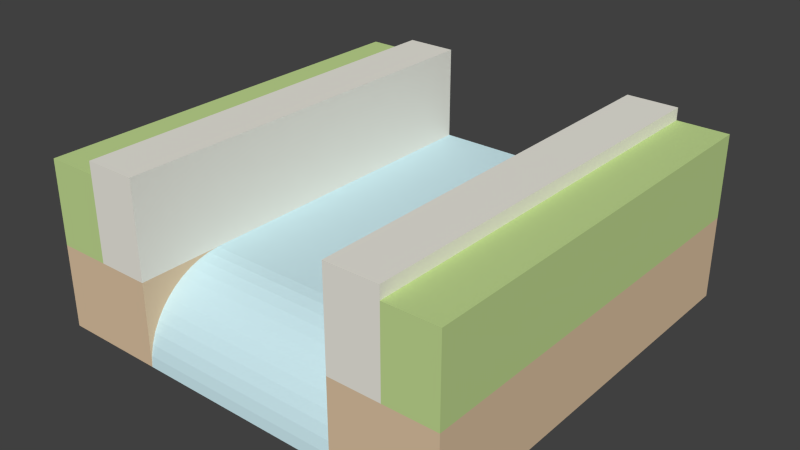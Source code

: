 # Source: water-waterfallTop_curb.blend  (saved by Blender 2.73.0; exported with 4.5.12 LTS)
import bpy
from mathutils import Matrix  # noqa: F401  (used for matrix-valued properties, if any)

bpy.ops.wm.read_factory_settings(use_empty=True)
scene = bpy.context.scene
scene.name = 'Scene'

# ---- collections
col_collection_1 = bpy.data.collections.new('Collection 1'); scene.collection.children.link(col_collection_1)

# ---- materials (node trees are filled in below, after node groups)
mat_brown_001 = bpy.data.materials.new('Brown.001')
mat_brown_001.alpha_threshold = 0.0
mat_brown_001.use_transparent_shadow = False
mat_brown_001.diffuse_color = (0.7294, 0.549, 0.3647, 1.0)
mat_brown_001.specular_color = (0.3294, 0.3294, 0.3294)
mat_brown_001.roughness = 0.5
mat_3_001 = bpy.data.materials.new('_3.001')
mat_3_001.alpha_threshold = 0.0
mat_3_001.use_transparent_shadow = False
mat_3_001.diffuse_color = (0.6118, 0.8314, 0.8863, 1.0)
mat_3_001.specular_color = (0.3294, 0.3294, 0.3294)
mat_3_001.roughness = 0.5
mat_2 = bpy.data.materials.new('_2')
mat_2.alpha_threshold = 0.0
mat_2.use_transparent_shadow = False
mat_2.diffuse_color = (0.8471, 0.8275, 0.749, 1.0)
mat_2.specular_color = (0.3294, 0.3294, 0.3294)
mat_2.roughness = 0.5
mat_green_001 = bpy.data.materials.new('Green.001')
mat_green_001.alpha_threshold = 0.0
mat_green_001.use_transparent_shadow = False
mat_green_001.diffuse_color = (0.5412, 0.7098, 0.2863, 1.0)
mat_green_001.specular_color = (0.3294, 0.3294, 0.3294)
mat_green_001.roughness = 0.5

# ---- material node trees

# ---- world
world_world = bpy.data.worlds.new('World'); scene.world = world_world
world_world.color = (0.05088, 0.05088, 0.05088)
world_world.use_sun_shadow = False
world_world.sun_shadow_jitter_overblur = 0.0
world_world.cycles.sampling_method = 'MANUAL'
world_world.cycles.sample_map_resolution = 256

# ---- meshes
me_group47 = bpy.data.meshes.new('Group47')
me_group47.from_pydata([(0.2536, 0.6837, -0.1858), (0.2536, -0.3163, -0.1858), (0.2536, -0.1163, -0.1858), (0.2536, 0.6837, 0.2442), (0.2536, 0.6837, 0.01424), (0.2536, -0.3163, 0.2442), (0.2536, -0.3163, 0.01424), (0.3786, -0.3163, 0.2142), (0.5036, 0.6837, -0.1858), (0.5036, -0.3163, -0.1858), (0.5036, 0.6837, 0.01424), (0.3786, 0.6837, 0.2142), (0.5036, -0.3163, 0.2142), (0.5036, -0.3163, 0.01424), (0.5036, 0.6837, 0.2142), (0.3786, 0.6837, 0.2442), (0.3786, -0.3163, 0.2442), (0.2536, -0.3085, -0.1345), (0.2536, -0.1921, -0.002262), (0.2536, -0.1676, 0.006438), (-0.2464, -0.314, -0.1599), (-0.2464, -0.1163, -0.1858), (0.2536, -0.314, -0.1599), (-0.2464, -0.3085, -0.1345), (-0.2464, -0.2998, -0.11), (0.2536, -0.2998, -0.11), (-0.2464, -0.288, -0.08678), (0.2536, -0.288, -0.08678), (0.2536, -0.2735, -0.06525), (-0.2464, -0.2735, -0.06525), (0.2536, -0.2563, -0.04574), (0.2536, -0.2368, -0.02856), (0.2536, -0.2153, -0.01399), (-0.2464, -0.2153, -0.01399), (0.2536, -0.1422, 0.01197), (-0.2464, -0.1163, 0.01424), (-0.4964, 0.6837, -0.1858), (-0.2464, 0.6837, -0.1858), (-0.2464, -0.1676, 0.006438), (-0.2464, -0.1921, -0.002262), (-0.2464, -0.2563, -0.04574), (-0.4964, -0.3163, -0.1858), (-0.4964, -0.3163, 0.01424), (-0.4964, 0.6837, 0.01424), (-0.3714, 0.6837, 0.2142), (-0.3714, -0.3163, 0.2142), (-0.4964, -0.3163, 0.2142), (-0.2464, -0.3163, 0.2442), (-0.2464, -0.3163, 0.01424), (-0.2464, 0.6837, 0.2442), (-0.2464, 0.6837, 0.01424), (-0.3714, 0.6837, 0.2442), (-0.3714, -0.3163, 0.2442), (-0.2464, -0.1422, 0.01197), (-0.2464, -0.2368, -0.02856), (-0.4964, 0.6837, 0.2142), (-0.2464, -0.3163, -0.1858), (0.2536, -0.1163, 0.01424), (-0.2464, -0.3163, 0.2142), (0.2536, -0.3163, 0.2142), (0.3786, -0.3163, 0.01424), (-0.3714, -0.3163, 0.01424)], [], [(0, 1, 2), (56, 1, 22, 20), (26, 24, 25, 27), (22, 17, 23, 20), (19, 38, 39, 18), (37, 21, 56, 41, 36), (6, 4, 57), (0, 2, 21, 37), (50, 37, 36, 43), (32, 18, 39, 33), (12, 14, 11, 7), (6, 13, 10, 4), (31, 32, 33, 54), (24, 26, 29, 40, 54, 33, 39, 38, 53, 35, 48, 56, 20, 23), (6, 57, 34, 19, 18, 32, 31, 30, 28, 27, 25, 17, 22, 1), (61, 48, 58, 45), (5, 3, 4, 6, 59), (50, 43, 55, 44, 51, 49), (5, 16, 15, 3), (23, 24, 26, 29, 40, 54, 33, 39, 38, 53, 35, 21, 56, 20), (45, 52, 51, 44), (28, 30, 40, 29), (2, 21, 35, 57), (57, 35, 53, 34), (31, 54, 40, 30), (0, 8, 9, 1), (11, 15, 16, 7), (57, 2, 0, 4), (17, 25, 24, 23), (43, 36, 41, 42), (55, 43, 42, 46), (48, 42, 41, 56), (50, 4, 0, 37), (2, 1, 22, 17, 25, 27, 28, 30, 31, 32, 18, 19, 34, 57), (48, 50, 49, 47, 58), (10, 4, 3, 15, 11, 14), (19, 34, 53, 38), (1, 9, 13, 6), (8, 10, 13, 9), (12, 13, 10, 14), (21, 35, 50, 37), (4, 10, 8, 0), (45, 58, 47, 52), (46, 45, 44, 55), (42, 48, 35, 50, 43), (56, 21, 2, 1), (47, 49, 51, 52), (50, 35, 57, 4), (27, 28, 29, 26), (7, 16, 5, 59), (45, 46, 42, 61), (60, 7, 59, 6), (13, 12, 7, 60)])
me_group47.polygons.foreach_set('material_index', [0, 1, 1, 1, 1, 0, 1, 0, 0, 1, 3, 1, 1, 0, 0, 2, 2, 2, 2, 1, 2, 1, 1, 1, 1, 0, 2, 1, 1, 0, 3, 0, 1, 1, 2, 3, 1, 0, 0, 3, 1, 0, 2, 3, 1, 1, 2, 1, 1, 2, 3, 2, 3])
_uv = me_group47.uv_layers.new(name='UVMap')
_uv.uv.foreach_set('vector', [-29.53, 39.37, -29.53, 0.0, -29.53, 7.874, 9.843, 1.043e-15, 29.53, 3.129e-15, 29.53, 1.023, 9.843, 1.023, 9.843, 3.979, 9.843, 2.956, 29.53, 2.956, 29.53, 3.979, 29.53, 1.015, 29.53, 2.039, 9.843, 2.039, 9.843, 1.015, 29.53, 8.049, 9.843, 8.049, 9.843, 7.026, 29.53, 7.026, -9.843, 39.37, -9.843, 7.874, -9.843, -2.101e-31, 0.0, 0.0, 5.684e-14, 39.37, 29.53, 0.0, 29.53, 39.37, 29.53, 7.874, -29.53, 39.37, -29.53, 7.874, -9.843, 7.874, -9.843, 39.37, -9.843, 7.874, -9.843, -1.285e-12, -9.761e-13, -1.279e-12, -9.761e-13, 7.874, 29.53, 6.601, 29.53, 7.624, 9.843, 7.624, 9.843, 6.601, 39.37, 0.0, 39.37, 39.37, 34.45, 39.37, 34.45, 0.0, 29.53, 0.0, 39.37, 0.0, 39.37, 39.37, 29.53, 39.37, 29.53, 6.061, 29.53, 7.084, 9.843, 7.084, 9.843, 6.061, 0.6496, 2.984, 1.111, 3.897, 1.685, 4.745, 2.361, 5.513, 3.129, 6.189, 3.977, 6.763, 4.89, 7.224, 5.855, 7.567, 6.855, 7.785, 7.874, 7.874, -4.684e-13, 7.874, -4.684e-13, 2.054e-13, 0.08939, 1.019, 0.3071, 2.019, 4.851e-14, 7.874, -7.874, 7.874, -6.855, 7.785, -5.855, 7.567, -4.89, 7.224, -3.977, 6.763, -3.129, 6.189, -2.361, 5.513, -1.685, 4.745, -1.111, 3.897, -0.6496, 2.984, -0.3071, 2.019, -0.08939, 1.019, 4.851e-14, -2.748e-14, 0.0, 0.0, 0.0, 0.0, 0.0, 0.0, 0.0, 0.0, 29.53, 39.37, -29.53, 7.874, 29.53, 39.37, 0.0, 0.0, 0.0, 0.0, -9.843, 7.874, 8.637e-14, 7.874, 8.637e-14, 15.75, -4.921, 15.75, -4.921, 16.93, -9.843, 16.93, 29.53, 0.0, 34.45, 0.0, 34.45, 39.37, 29.53, 39.37, -0.3071, 2.019, -0.6496, 2.984, -1.111, 3.897, -1.685, 4.745, -2.361, 5.513, -3.129, 6.189, -3.977, 6.763, -4.89, 7.224, -5.855, 7.567, -6.855, 7.785, -7.874, 7.874, -7.874, -1.856e-13, 8.298e-14, -1.8e-13, -0.08939, 1.019, -3.691e-15, 15.75, -3.691e-15, 16.93, -39.37, 16.93, -39.37, 15.75, 29.53, 4.674, 29.53, 5.698, 9.843, 5.698, 9.843, 4.674, -29.53, 4.819e-29, -9.843, -5.578e-15, -9.843, 7.874, -29.53, 7.874, 29.53, 8.532, 9.843, 8.532, 9.843, 7.508, 29.53, 7.508, 29.53, 6.439, 9.843, 6.439, 9.843, 5.415, 29.53, 5.415, -29.53, 39.37, -39.37, 39.37, -39.37, 0.0, -29.53, 0.0, 39.37, 15.75, 39.37, 16.93, 2.583e-14, 16.93, 2.583e-14, 15.75, 7.874, 7.874, 7.874, -6.395e-13, 39.37, -6.395e-13, 39.37, 7.874, 29.53, 2.006, 29.53, 3.029, 9.843, 3.029, 9.843, 2.006, -39.37, 7.874, -39.37, 0.0, 0.0, 0.0, 0.0, 7.874, -39.37, 15.75, -39.37, 7.874, 0.0, 7.874, 0.0, 15.75, 9.843, 7.874, 0.0, 7.874, 0.0, 0.0, 9.843, 1.009e-43, -9.843, 7.874, -29.53, 7.874, -29.53, -2.416e-12, -9.843, -2.421e-12, -7.874, -8.367e-15, 6.763e-14, -8.367e-15, -0.08939, 1.019, -0.3071, 2.019, -0.6496, 2.984, -1.111, 3.897, -1.685, 4.745, -2.361, 5.513, -3.129, 6.189, -3.977, 6.763, -4.89, 7.224, -5.855, 7.567, -6.855, 7.785, -7.874, 7.874, 0.0, 0.0, -9.843, 16.93, 9.843, 0.0, 0.0, 0.0, 0.0, 0.0, -39.37, 7.874, -29.53, 7.874, -29.53, 16.93, -34.45, 16.93, -34.45, 15.75, -39.37, 15.75, 29.53, 7.33, 29.53, 8.354, 9.843, 8.354, 9.843, 7.33, 29.53, 0.0, 39.37, 0.0, 39.37, 7.874, 29.53, 7.874, 39.37, 0.0, 39.37, 7.874, 0.0, 7.874, 0.0, 0.0, 1.103e-15, 15.75, 1.103e-15, 7.874, 39.37, 7.874, 39.37, 15.75, -7.874, 1.365e-13, -7.874, 7.874, -39.37, 7.874, -39.37, 1.365e-13, -29.53, 7.874, -39.37, 7.874, -39.37, -1.137e-12, -29.53, -1.137e-12, 0.0, 0.0, 0.0, 0.0, 4.921, 0.0, -3.691e-15, 15.75, 0.0, 0.0, 4.921, 0.0, 4.921, 39.37, -5.684e-14, 39.37, -4.812e-16, 4.812e-17, 9.843, 4.812e-17, 9.843, 7.874, 9.843, 39.37, -5.732e-14, 39.37, -9.843, 4.94e-31, -9.843, 7.874, -29.53, 7.874, -29.53, 1.482e-30, 9.843, 0.0, 9.843, 39.37, 4.921, 39.37, 4.921, 0.0, 9.843, 39.37, 9.843, 7.874, 29.53, 7.874, 29.53, 39.37, 29.53, 3.85, 29.53, 4.874, 9.843, 4.874, 9.843, 3.85, 0.0, 0.0, 2.583e-14, 16.93, 29.53, 0.0, 0.0, 0.0, 0.0, 0.0, 0.0, 0.0, 0.0, 7.874, 0.0, 0.0, 0.0, 0.0, 0.0, 0.0, 0.0, 0.0, 0.0, 0.0, 0.0, 0.0, 1.103e-15, 15.75, 34.45, 0.0, 0.0, 0.0])
me_group47.materials.append(mat_brown_001)
me_group47.materials.append(mat_3_001)
me_group47.materials.append(mat_2)
me_group47.materials.append(mat_green_001)
me_group47.use_remesh_preserve_volume = False
me_group47.use_remesh_preserve_attributes = False
me_group47.use_mirror_vertex_groups = False
me_group47.update()

# ---- objects
ob_group47 = bpy.data.objects.new('Group47', me_group47)

# ---- transforms, parenting, visibility, modifiers, constraints
ob_group47.location = (0.0, 0.0, 0.0)
ob_group47.lineart.crease_threshold = 0.0

# ---- collection membership
col_collection_1.objects.link(ob_group47)

# ---- scene / render settings (as saved in the file)
scene.frame_start = 1; scene.frame_end = 250; scene.frame_set(4)
scene.render.engine = 'BLENDER_EEVEE_NEXT'
scene.render.resolution_percentage = 50
scene.render.dither_intensity = 0.0
scene.cycles.use_denoising = False
scene.cycles.samples = 10
scene.cycles.sampling_pattern = 'TABULATED_SOBOL'
scene.cycles.light_sampling_threshold = 0.0
scene.cycles.use_adaptive_sampling = False
scene.cycles.use_light_tree = False
scene.cycles.blur_glossy = 0.0
scene.cycles.pixel_filter_type = 'GAUSSIAN'
scene.cycles.sample_clamp_indirect = 0.0
scene.view_settings.view_transform = 'Standard'
bpy.context.view_layer.update()

# ---- added for rendering (the .blend has no active camera and no usable light): camera, sun
cam_auto = bpy.data.cameras.new('AutoCamera')
cam_auto.lens = 50.0
cam_auto.sensor_width = 36.0
cam_auto.clip_end = 1000.0
ob_auto_camera = bpy.data.objects.new('AutoCamera', cam_auto)
scene.collection.objects.link(ob_auto_camera)
ob_auto_camera.location = (1.3712, -1.45741, 1.12333)
ob_auto_camera.rotation_euler = (1.09748, -7.21219e-08, 0.694738)
scene.camera = ob_auto_camera
light_auto_sun = bpy.data.lights.new('AutoSun', 'SUN')
light_auto_sun.energy = 3.0
light_auto_sun.angle = 0.0523599
ob_auto_sun = bpy.data.objects.new('AutoSun', light_auto_sun)
scene.collection.objects.link(ob_auto_sun)
ob_auto_sun.rotation_euler = (0.872665, 0.174533, 0.523599)
bpy.context.view_layer.update()
